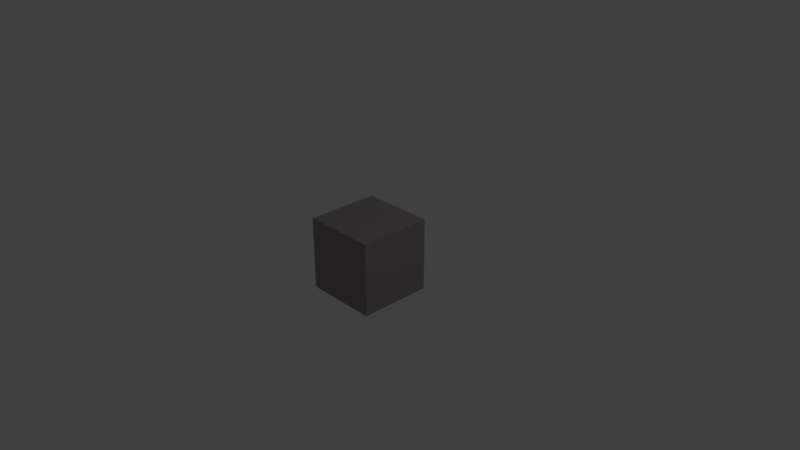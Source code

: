 # Source: block_medium.blend  (saved by Blender 2.78.0; exported with 4.5.12 LTS)
import bpy
from mathutils import Matrix  # noqa: F401  (used for matrix-valued properties, if any)

bpy.ops.wm.read_factory_settings(use_empty=True)
scene = bpy.context.scene
scene.name = 'Scene'

# ---- collections
col_collection_1 = bpy.data.collections.new('Collection 1'); scene.collection.children.link(col_collection_1)

# ---- materials (node trees are filled in below, after node groups)
mat_material = bpy.data.materials.new('Material')
mat_material.alpha_threshold = 0.0
mat_material.use_transparent_shadow = False
mat_material.diffuse_color = (0.3185, 0.2814, 0.2898, 1.0)
mat_material.roughness = 0.5
mat_material.line_color = (0.0, 0.0, 0.0, 1.0)

# ---- material node trees

# ---- world
world_world = bpy.data.worlds.new('World'); scene.world = world_world
world_world.color = (0.05088, 0.05088, 0.05088)
world_world.use_sun_shadow = False
world_world.sun_shadow_jitter_overblur = 0.0
world_world.cycles.sampling_method = 'MANUAL'

# ---- cameras
cam_camera = bpy.data.cameras.new('Camera')
cam_camera.clip_end = 100.0
cam_camera.lens = 35.0
cam_camera.sensor_width = 32.0
cam_camera.sensor_height = 18.0
cam_camera.ortho_scale = 7.314
cam_camera.dof.focus_distance = 0.0
cam_camera.dof.aperture_fstop = 128.0

# ---- lights
light_lamp = bpy.data.lights.new('Lamp', 'POINT')
light_lamp.transmission_factor = 0.0
light_lamp.cutoff_distance = 30.0
light_lamp.energy = 100.0
light_lamp.shadow_buffer_clip_start = 1.001
light_lamp.shadow_soft_size = 0.1
light_lamp.shadow_maximum_resolution = 0.006
light_lamp.use_absolute_resolution = True

# ---- meshes
me_cube = bpy.data.meshes.new('Cube')
me_cube.from_pydata([(0.5, 0.5, -0.5), (0.5, -0.5, -0.5), (-0.5, -0.5, -0.5), (-0.5, 0.5, -0.5), (0.5, 0.5, 0.5), (0.5, -0.5, 0.5), (-0.5, -0.5, 0.5), (-0.5, 0.5, 0.5)], [], [(0, 1, 2, 3), (4, 7, 6, 5), (0, 4, 5, 1), (1, 5, 6, 2), (2, 6, 7, 3), (4, 0, 3, 7)])
_uv = me_cube.uv_layers.new(name='UVMap')
_uv.uv.foreach_set('vector', [0.9901, 0.7969, 0.7937, 0.7944, 0.79, 0.5931, 0.9888, 0.5919, 0.9888, 0.7944, 0.7912, 0.792, 0.79, 0.5944, 0.9913, 0.5956, 0.9913, 0.5944, 0.9913, 0.7969, 0.7949, 0.7944, 0.79, 0.5956, 0.9925, 0.5956, 0.9888, 0.7957, 0.7912, 0.792, 0.7925, 0.5944, 0.7912, 0.792, 0.7901, 0.5987, 0.9876, 0.5907, 0.9937, 0.7969, 0.9901, 0.5981, 0.9913, 0.7957, 0.7925, 0.7932, 0.7925, 0.5944])
me_cube.materials.append(mat_material)
me_cube.use_remesh_preserve_volume = False
me_cube.use_remesh_preserve_attributes = False
me_cube.use_mirror_vertex_groups = False
me_cube.update()

# ---- objects
ob_cube = bpy.data.objects.new('Cube', me_cube)
ob_lamp = bpy.data.objects.new('Lamp', light_lamp)
ob_camera = bpy.data.objects.new('Camera', cam_camera)

# ---- transforms, parenting, visibility, modifiers, constraints
ob_cube.location = (0.0, 0.0, 0.0)
ob_cube.rotation_euler = (-1.571, 3.142, 0.0)
ob_cube.lock_rotations_4d = False
ob_cube.empty_display_type = 'ARROWS'
ob_cube.lineart.crease_threshold = 0.0
ob_lamp.location = (4.076, 1.005, 5.904)
ob_lamp.rotation_euler = (0.6503, 0.05522, 1.866)
ob_lamp.lock_rotations_4d = False
ob_lamp.empty_display_type = 'ARROWS'
ob_lamp.color = (0.0, 0.0, 0.0, 0.0)
ob_lamp.lineart.crease_threshold = 0.0
ob_camera.location = (7.481, -6.508, 5.344)
ob_camera.rotation_euler = (1.109, 0.0, 0.8149)
ob_camera.lock_rotations_4d = False
ob_camera.empty_display_type = 'ARROWS'
ob_camera.color = (0.0, 0.0, 0.0, 0.0)
ob_camera.display_type = 'WIRE'
ob_camera.lineart.crease_threshold = 0.0

# ---- collection membership
col_collection_1.objects.link(ob_cube)
col_collection_1.objects.link(ob_lamp)
col_collection_1.objects.link(ob_camera)

# ---- scene / render settings (as saved in the file)
scene.camera = ob_camera
scene.frame_start = 1; scene.frame_end = 250; scene.frame_set(1)
scene.render.engine = 'BLENDER_EEVEE_NEXT'
scene.render.resolution_percentage = 50
scene.render.dither_intensity = 0.0
scene.cycles.use_denoising = False
scene.cycles.samples = 128
scene.cycles.sampling_pattern = 'TABULATED_SOBOL'
scene.cycles.light_sampling_threshold = 0.0
scene.cycles.use_adaptive_sampling = False
scene.cycles.use_light_tree = False
scene.cycles.blur_glossy = 0.0
scene.cycles.sample_clamp_indirect = 0.0
scene.view_settings.view_transform = 'Standard'
bpy.context.view_layer.update()

